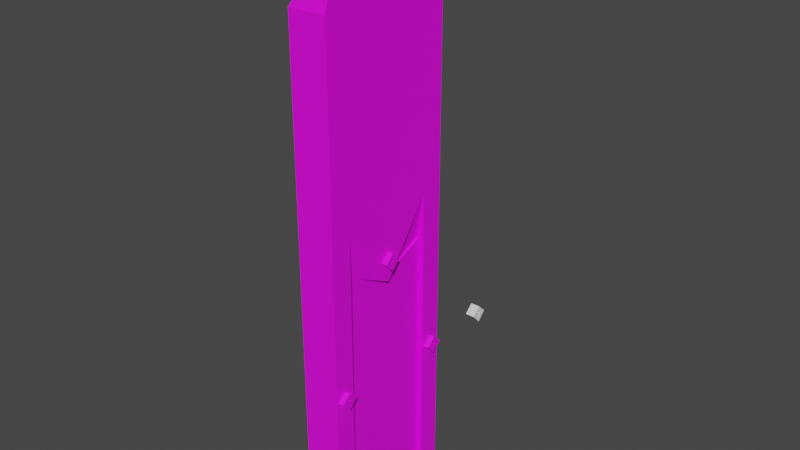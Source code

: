 # Source: PuertaJefeFinal.blend  (saved by Blender 3.3.6; exported with 4.5.12 LTS)
import bpy
from mathutils import Matrix  # noqa: F401  (used for matrix-valued properties, if any)

bpy.ops.wm.read_factory_settings(use_empty=True)
scene = bpy.context.scene
scene.name = 'Scene'

# ---- collections
col_collection = bpy.data.collections.new('Collection'); scene.collection.children.link(col_collection)

# ---- images (referenced by path relative to the original .blend; pixels are not part of the script)
import os
ASSET_DIR = os.environ.get("B2B_ASSET_DIR", "")  # directory of the original .blend (textures are referenced by path, not embedded)
HERE = os.path.dirname(os.path.abspath(__file__))  # packed textures are extracted next to this script under _unpacked/

def load_image(name, relpath, width, height, colorspace="sRGB"):
    """Load a texture the original file referenced (path relative to the .blend, or extracted next to this script)."""
    p = next((c for c in (os.path.join(HERE, relpath), os.path.join(ASSET_DIR, relpath)) if relpath and os.path.exists(c)), "")
    if p:
        img = bpy.data.images.load(p, check_existing=True)
        img.name = name
    else:  # same state as the original file: an image datablock whose file is absent (Cycles renders it pink)
        img = bpy.data.images.new(name, width, height)
        img.source = "FILE"
        img.filepath = "//" + (relpath or name)
    img.colorspace_settings.name = colorspace
    return img
img_texturadelapuertaqueselevanta_jpg = load_image('TExturadelapuertaqueselevanta.jpg', 'TExturadelapuertaqueselevanta.jpg', 1024, 1024, 'sRGB')
img_descarga_png_001 = load_image('descarga.png.001', 'descarga.png', 1024, 1024, 'sRGB')
img_texturapuerta_jpg = load_image('Texturapuerta.jpg', 'Texturapuerta.jpg', 1024, 1024, 'sRGB')

# ---- materials (node trees are filled in below, after node groups)
mat_material_001 = bpy.data.materials.new('Material.001')
mat_material_001.use_transparent_shadow = False
mat_material_002 = bpy.data.materials.new('Material.002')
mat_material_002.use_transparent_shadow = False
mat_material_003 = bpy.data.materials.new('Material.003')
mat_material_003.use_transparent_shadow = False

# ---- material node trees
mat_material_001.use_nodes = True; mat_material_001.node_tree.nodes.clear()
_N = mat_material_001.node_tree.nodes; _L = mat_material_001.node_tree.links
n0 = _N.new('ShaderNodeBsdfPrincipled'); n0.name = 'Principled BSDF'; n0.location = (10, 300)
n0.distribution = 'GGX'
n0.subsurface_method = 'BURLEY'
n0.inputs[3].default_value = 1.45
n0.inputs[27].default_value = (0.0, 0.0, 0.0, 1.0)
n0.inputs[28].default_value = 1.0
n1 = _N.new('ShaderNodeOutputMaterial'); n1.name = 'Material Output'; n1.location = (300, 300)
n2 = _N.new('ShaderNodeTexImage'); n2.name = 'Image Texture'; n2.location = (-280, 280)
n2.image = img_texturadelapuertaqueselevanta_jpg
_L.new(n0.outputs[0], n1.inputs[0])
_L.new(n2.outputs[0], n0.inputs[0])
n1.is_active_output = True
mat_material_002.use_nodes = True; mat_material_002.node_tree.nodes.clear()
_N = mat_material_002.node_tree.nodes; _L = mat_material_002.node_tree.links
n0 = _N.new('ShaderNodeBsdfPrincipled'); n0.name = 'Principled BSDF'; n0.location = (10, 300)
n0.distribution = 'GGX'
n0.subsurface_method = 'BURLEY'
n0.inputs[3].default_value = 1.45
n0.inputs[27].default_value = (0.0, 0.0, 0.0, 1.0)
n0.inputs[28].default_value = 1.0
n1 = _N.new('ShaderNodeOutputMaterial'); n1.name = 'Material Output'; n1.location = (300, 300)
n2 = _N.new('ShaderNodeTexImage'); n2.name = 'Image Texture'; n2.location = (-280, 280)
n2.image = img_descarga_png_001
_L.new(n0.outputs[0], n1.inputs[0])
_L.new(n2.outputs[0], n0.inputs[0])
n1.is_active_output = True
mat_material_003.use_nodes = True; mat_material_003.node_tree.nodes.clear()
_N = mat_material_003.node_tree.nodes; _L = mat_material_003.node_tree.links
n0 = _N.new('ShaderNodeBsdfPrincipled'); n0.name = 'Principled BSDF'; n0.location = (10, 300)
n0.distribution = 'GGX'
n0.subsurface_method = 'BURLEY'
n0.inputs[3].default_value = 1.45
n0.inputs[27].default_value = (0.0, 0.0, 0.0, 1.0)
n0.inputs[28].default_value = 1.0
n1 = _N.new('ShaderNodeOutputMaterial'); n1.name = 'Material Output'; n1.location = (300, 300)
n2 = _N.new('ShaderNodeTexImage'); n2.name = 'Image Texture'; n2.location = (-280, 280)
n2.image = img_texturapuerta_jpg
_L.new(n0.outputs[0], n1.inputs[0])
_L.new(n2.outputs[0], n0.inputs[0])
n1.is_active_output = True

# ---- world
world_world = bpy.data.worlds.new('World'); scene.world = world_world
world_world.use_nodes = True; world_world.node_tree.nodes.clear()
_N = world_world.node_tree.nodes; _L = world_world.node_tree.links
n0 = _N.new('ShaderNodeOutputWorld'); n0.name = 'World Output'; n0.location = (300, 300)
n1 = _N.new('ShaderNodeBackground'); n1.name = 'Background'; n1.location = (10, 300)
n1.inputs[0].default_value = (0.05088, 0.05088, 0.05088, 1.0)
_L.new(n1.outputs[0], n0.inputs[0])
n0.is_active_output = True
world_world.color = (0.05088, 0.05088, 0.05088)
world_world.use_sun_shadow = False
world_world.sun_shadow_jitter_overblur = 0.0

# ---- meshes
me_cube_001 = bpy.data.meshes.new('Cube.001')
me_cube_001.from_pydata([(-0.4417, -1.127, -3.406), (-0.4417, -1.127, 2.868), (-0.4417, 1.127, -3.406), (-0.4417, 1.127, 2.876), (0.4417, -1.127, -3.406), (0.4417, -1.127, 3.971), (0.4417, 1.127, -3.406), (0.4417, 1.127, 3.971), (-0.4417, 0.0, -3.406), (-0.4417, 0.0, 3.406), (0.4417, 0.0, -3.406), (0.4417, 0.0, 3.89), (-0.4417, -1.627, -3.406), (-0.4417, -1.627, 2.398), (0.4417, -1.627, 2.398), (0.4417, -1.627, -3.406), (-0.4417, 1.647, 2.398), (-0.4417, 1.647, -3.406), (0.4417, 1.647, -3.406), (0.4417, 1.647, 2.398), (0.4417, 0.0, 2.398), (-0.4417, 0.0, 2.398), (0.2634, 1.127, 2.909), (0.2634, 1.127, -3.406), (0.2634, 0.0, -3.406), (0.2634, -1.127, 2.909), (0.2634, -1.127, -3.406), (0.2634, 0.0, 2.398), (0.4749, 1.38, 0.1087), (0.4744, 1.427, 0.2467), (0.3415, 1.191, 0.2263), (0.3415, 1.191, 0.2236), (0.4749, 1.407, 0.1087), (0.3415, 1.597, 0.2263), (0.4744, 1.427, 0.2402), (0.3415, 1.597, 0.2236), (0.5625, 1.191, 0.2263), (0.4744, 1.425, 0.2338), (0.5625, 1.191, 0.2236), (0.5625, 1.597, 0.2263), (0.4744, 1.422, 0.228), (0.5625, 1.597, 0.2236), (0.3415, 1.394, 0.008871), (0.4744, 1.417, 0.2229), (0.3415, 1.394, 0.4149), (0.4744, 1.412, 0.2187), (0.5625, 1.394, 0.008871), (0.5625, 1.394, 0.4149), (0.4744, 1.406, 0.2156), (0.4744, 1.4, 0.2136), (0.4744, 1.394, 0.213), (0.4744, 1.387, 0.2136), (0.4744, 1.381, 0.2156), (0.4744, 1.375, 0.2187), (0.4744, 1.37, 0.2229), (0.4744, 1.365, 0.228), (0.4744, 1.362, 0.2338), (0.4744, 1.36, 0.2402), (0.4744, 1.36, 0.2467), (0.4744, 1.36, 0.2533), (0.4744, 1.362, 0.2597), (0.4744, 1.365, 0.2655), (0.4744, 1.37, 0.2706), (0.4744, 1.375, 0.2748), (0.4744, 1.381, 0.2779), (0.4744, 1.387, 0.2799), (0.4744, 1.394, 0.2805), (0.4744, 1.4, 0.2799), (0.4744, 1.406, 0.2779), (0.4744, 1.412, 0.2748), (0.4744, 1.417, 0.2706), (0.4744, 1.422, 0.2655), (0.4744, 1.425, 0.2597), (0.4744, 1.427, 0.2533), (0.5625, 1.375, 0.2748), (0.5625, 1.381, 0.2779), (0.5625, 1.36, 0.2467), (0.5625, 1.387, 0.2799), (0.5625, 1.362, 0.2338), (0.5625, 1.36, 0.2402), (0.5625, 1.36, 0.2533), (0.5625, 1.365, 0.228), (0.5625, 1.365, 0.2655), (0.5625, 1.37, 0.2229), (0.5625, 1.362, 0.2597), (0.5625, 1.375, 0.2187), (0.5625, 1.394, 0.2805), (0.5625, 1.394, 0.2805), (0.5625, 1.37, 0.2706), (0.5625, 1.4, 0.2799), (0.5625, 1.406, 0.2779), (0.5625, 1.412, 0.2748), (0.5625, 1.417, 0.2706), (0.5625, 1.422, 0.2655), (0.5625, 1.425, 0.2597), (0.5625, 1.412, 0.2187), (0.5625, 1.427, 0.2533), (0.5625, 1.422, 0.228), (0.5625, 1.417, 0.2229), (0.5625, 1.427, 0.2467), (0.5625, 1.425, 0.2338), (0.5625, 1.427, 0.2402), (0.5625, 1.394, 0.1087), (0.5625, 1.38, 0.1087), (0.5625, 1.38, 0.2158), (0.5625, 1.407, 0.1087), (0.5625, 1.407, 0.2158), (0.4749, 1.406, 0.2156), (0.4749, 1.407, 0.2158), (0.4749, 1.4, 0.2136), (0.4749, 1.394, 0.213), (0.4749, 1.394, 0.213), (0.4749, 1.387, 0.2136), (0.4749, 1.381, 0.2156), (0.4749, 1.38, 0.2158), (0.4749, -1.382, 0.1087), (0.4744, -1.335, 0.2467), (0.3415, -1.572, 0.2263), (0.3415, -1.572, 0.2236), (0.4749, -1.356, 0.1087), (0.3415, -1.166, 0.2263), (0.4744, -1.336, 0.2402), (0.3415, -1.166, 0.2236), (0.5625, -1.572, 0.2263), (0.4744, -1.338, 0.2338), (0.5625, -1.572, 0.2236), (0.5625, -1.166, 0.2263), (0.4744, -1.341, 0.228), (0.5625, -1.166, 0.2236), (0.3415, -1.369, 0.008871), (0.4744, -1.345, 0.2229), (0.3415, -1.369, 0.4149), (0.4744, -1.35, 0.2187), (0.5625, -1.369, 0.008871), (0.5625, -1.369, 0.4149), (0.4744, -1.356, 0.2156), (0.4744, -1.362, 0.2136), (0.4744, -1.369, 0.213), (0.4744, -1.375, 0.2136), (0.4744, -1.382, 0.2156), (0.4744, -1.388, 0.2187), (0.4744, -1.393, 0.2229), (0.4744, -1.397, 0.228), (0.4744, -1.4, 0.2338), (0.4744, -1.402, 0.2402), (0.4744, -1.403, 0.2467), (0.4744, -1.402, 0.2533), (0.4744, -1.4, 0.2597), (0.4744, -1.397, 0.2655), (0.4744, -1.393, 0.2706), (0.4744, -1.388, 0.2748), (0.4744, -1.382, 0.2779), (0.4744, -1.375, 0.2799), (0.4744, -1.369, 0.2805), (0.4744, -1.362, 0.2799), (0.4744, -1.356, 0.2779), (0.4744, -1.35, 0.2748), (0.4744, -1.345, 0.2706), (0.4744, -1.341, 0.2655), (0.4744, -1.338, 0.2597), (0.4744, -1.336, 0.2533), (0.5625, -1.388, 0.2748), (0.5625, -1.382, 0.2779), (0.5625, -1.403, 0.2467), (0.5625, -1.375, 0.2799), (0.5625, -1.4, 0.2338), (0.5625, -1.402, 0.2402), (0.5625, -1.402, 0.2533), (0.5625, -1.397, 0.228), (0.5625, -1.397, 0.2655), (0.5625, -1.393, 0.2229), (0.5625, -1.4, 0.2597), (0.5625, -1.388, 0.2187), (0.5625, -1.369, 0.2805), (0.5625, -1.369, 0.2805), (0.5625, -1.393, 0.2706), (0.5625, -1.362, 0.2799), (0.5625, -1.356, 0.2779), (0.5625, -1.35, 0.2748), (0.5625, -1.345, 0.2706), (0.5625, -1.341, 0.2655), (0.5625, -1.338, 0.2597), (0.5625, -1.35, 0.2187), (0.5625, -1.336, 0.2533), (0.5625, -1.341, 0.228), (0.5625, -1.345, 0.2229), (0.5625, -1.335, 0.2467), (0.5625, -1.338, 0.2338), (0.5625, -1.336, 0.2402), (0.5625, -1.369, 0.1087), (0.5625, -1.382, 0.1087), (0.5625, -1.382, 0.2158), (0.5625, -1.356, 0.1087), (0.5625, -1.356, 0.2158), (0.4749, -1.356, 0.2156), (0.4749, -1.356, 0.2158), (0.4749, -1.362, 0.2136), (0.4749, -1.369, 0.213), (0.4749, -1.369, 0.213), (0.4749, -1.375, 0.2136), (0.4749, -1.382, 0.2156), (0.4749, -1.382, 0.2158), (0.4749, -0.01222, 2.782), (0.4744, 0.03485, 2.92), (0.3415, -0.2019, 2.9), (0.3415, -0.2019, 2.897), (0.4749, 0.01441, 2.782), (0.3415, 0.2041, 2.9), (0.4744, 0.0342, 2.913), (0.3415, 0.2041, 2.897), (0.5625, -0.2019, 2.9), (0.4744, 0.03228, 2.907), (0.5625, -0.2019, 2.897), (0.5625, 0.2041, 2.9), (0.4744, 0.02916, 2.901), (0.5625, 0.2041, 2.897), (0.3415, 0.001094, 2.682), (0.4744, 0.02496, 2.896), (0.3415, 0.001094, 3.088), (0.4744, 0.01985, 2.892), (0.5625, 0.001094, 2.682), (0.5625, 0.001094, 3.088), (0.4744, 0.01401, 2.889), (0.4744, 0.007679, 2.887), (0.4744, 0.001094, 2.886), (0.4744, -0.005492, 2.887), (0.4744, -0.01183, 2.889), (0.4744, -0.01766, 2.892), (0.4744, -0.02278, 2.896), (0.4744, -0.02698, 2.901), (0.4744, -0.0301, 2.907), (0.4744, -0.03202, 2.913), (0.4744, -0.03267, 2.92), (0.4744, -0.03202, 2.927), (0.4744, -0.0301, 2.933), (0.4744, -0.02698, 2.939), (0.4744, -0.02278, 2.944), (0.4744, -0.01766, 2.948), (0.4744, -0.01183, 2.951), (0.4744, -0.005492, 2.953), (0.4744, 0.001094, 2.954), (0.4744, 0.007679, 2.953), (0.4744, 0.01401, 2.951), (0.4744, 0.01985, 2.948), (0.4744, 0.02496, 2.944), (0.4744, 0.02916, 2.939), (0.4744, 0.03228, 2.933), (0.4744, 0.0342, 2.927), (0.5625, -0.01766, 2.948), (0.5625, -0.01183, 2.951), (0.5625, -0.03267, 2.92), (0.5625, -0.005492, 2.953), (0.5625, -0.0301, 2.907), (0.5625, -0.03202, 2.913), (0.5625, -0.03202, 2.927), (0.5625, -0.02698, 2.901), (0.5625, -0.02698, 2.939), (0.5625, -0.02278, 2.896), (0.5625, -0.0301, 2.933), (0.5625, -0.01766, 2.892), (0.5625, 0.001094, 2.954), (0.5625, 0.001094, 2.954), (0.5625, -0.02278, 2.944), (0.5625, 0.007679, 2.953), (0.5625, 0.01401, 2.951), (0.5625, 0.01985, 2.948), (0.5625, 0.02496, 2.944), (0.5625, 0.02916, 2.939), (0.5625, 0.03228, 2.933), (0.5625, 0.01985, 2.892), (0.5625, 0.0342, 2.927), (0.5625, 0.02916, 2.901), (0.5625, 0.02496, 2.896), (0.5625, 0.03485, 2.92), (0.5625, 0.03228, 2.907), (0.5625, 0.0342, 2.913), (0.5625, 0.001094, 2.782), (0.5625, -0.01222, 2.782), (0.5625, -0.01222, 2.889), (0.5625, 0.01441, 2.782), (0.5625, 0.01441, 2.889), (0.4749, 0.01401, 2.889), (0.4749, 0.01441, 2.889), (0.4749, 0.007679, 2.887), (0.4749, 0.001094, 2.886), (0.4749, 0.001094, 2.886), (0.4749, -0.005492, 2.887), (0.4749, -0.01183, 2.889), (0.4749, -0.01222, 2.889), (-0.4417, 0.0, 9.33), (-0.4417, 1.127, 8.8), (0.4417, 1.127, 9.894), (0.4417, 0.0, 9.814), (0.4417, -1.127, 9.894), (-0.4417, -1.127, 8.792), (0.4417, -1.627, 8.322), (-0.4417, -1.627, 8.322), (-0.4417, 1.647, 8.322), (0.4417, 1.647, 8.322), (0.0, -0.5635, 9.546)], [], [(2, 3, 16, 17), (7, 20, 27, 22), (3, 9, 289, 290), (8, 10, 4, 0), (19, 16, 297, 298), (13, 14, 295, 296), (2, 6, 10, 8), (6, 7, 22, 23), (15, 14, 13, 12), (4, 5, 14, 15), (1, 0, 12, 13), (0, 4, 15, 12), (17, 16, 19, 18), (7, 6, 18, 19), (6, 2, 17, 18), (11, 7, 291, 292), (20, 7, 11), (5, 20, 11), (21, 1, 9), (3, 21, 9), (5, 4, 26, 25), (10, 6, 23, 24), (20, 5, 25, 27), (4, 10, 24, 26), (42, 44, 33), (44, 35, 33), (33, 35, 41, 39), (104, 85, 83, 81, 78, 79, 76, 80, 84, 82, 88, 74, 75, 77, 87, 47, 36, 46, 102, 103), (36, 47, 38), (36, 38, 31, 30), (42, 46, 36, 30), (47, 44, 31, 38), (41, 35, 44, 47), (33, 39, 46, 42), (46, 39, 41), (102, 46, 41, 47, 87, 86, 89, 90, 91, 92, 93, 94, 96, 99, 101, 100, 97, 98, 95, 106, 105), (30, 31, 42), (31, 44, 42), (29, 34, 101, 99), (34, 37, 100, 101), (37, 40, 97, 100), (40, 43, 98, 97), (43, 45, 95, 98), (106, 95, 45, 48, 107, 108), (48, 49, 109, 107), (109, 49, 50, 111, 110), (50, 51, 112, 111), (51, 52, 113, 112), (52, 53, 85, 104, 114, 113), (53, 54, 83, 85), (54, 55, 81, 83), (55, 56, 78, 81), (56, 57, 79, 78), (57, 58, 76, 79), (58, 59, 80, 76), (59, 60, 84, 80), (60, 61, 82, 84), (61, 62, 88, 82), (62, 63, 74, 88), (63, 64, 75, 74), (64, 65, 77, 75), (77, 65, 66, 86, 87), (66, 67, 89, 86), (67, 68, 90, 89), (68, 69, 91, 90), (69, 70, 92, 91), (70, 71, 93, 92), (71, 72, 94, 93), (72, 73, 96, 94), (73, 29, 99, 96), (69, 68, 67, 66, 65, 64, 63, 62, 61, 60, 59, 58, 57, 56, 55, 54, 53, 52, 51, 50, 49, 48, 45, 43, 40, 37, 34, 29, 73, 72, 71, 70), (114, 28, 32, 108, 107, 109, 110, 111, 112, 113), (108, 32, 105, 106), (103, 28, 114, 104), (32, 28, 103, 102, 105), (129, 131, 120), (131, 122, 120), (120, 122, 128, 126), (191, 172, 170, 168, 165, 166, 163, 167, 171, 169, 175, 161, 162, 164, 174, 134, 123, 133, 189, 190), (123, 134, 125), (123, 125, 118, 117), (129, 133, 123, 117), (134, 131, 118, 125), (128, 122, 131, 134), (120, 126, 133, 129), (133, 126, 128), (189, 133, 128, 134, 174, 173, 176, 177, 178, 179, 180, 181, 183, 186, 188, 187, 184, 185, 182, 193, 192), (117, 118, 129), (118, 131, 129), (116, 121, 188, 186), (121, 124, 187, 188), (124, 127, 184, 187), (127, 130, 185, 184), (130, 132, 182, 185), (193, 182, 132, 135, 194, 195), (135, 136, 196, 194), (196, 136, 137, 198, 197), (137, 138, 199, 198), (138, 139, 200, 199), (139, 140, 172, 191, 201, 200), (140, 141, 170, 172), (141, 142, 168, 170), (142, 143, 165, 168), (143, 144, 166, 165), (144, 145, 163, 166), (145, 146, 167, 163), (146, 147, 171, 167), (147, 148, 169, 171), (148, 149, 175, 169), (149, 150, 161, 175), (150, 151, 162, 161), (151, 152, 164, 162), (164, 152, 153, 173, 174), (153, 154, 176, 173), (154, 155, 177, 176), (155, 156, 178, 177), (156, 157, 179, 178), (157, 158, 180, 179), (158, 159, 181, 180), (159, 160, 183, 181), (160, 116, 186, 183), (156, 155, 154, 153, 152, 151, 150, 149, 148, 147, 146, 145, 144, 143, 142, 141, 140, 139, 138, 137, 136, 135, 132, 130, 127, 124, 121, 116, 160, 159, 158, 157), (201, 115, 119, 195, 194, 196, 197, 198, 199, 200), (195, 119, 192, 193), (190, 115, 201, 191), (119, 115, 190, 189, 192), (216, 218, 207), (218, 209, 207), (207, 209, 215, 213), (278, 259, 257, 255, 252, 253, 250, 254, 258, 256, 262, 248, 249, 251, 261, 221, 210, 220, 276, 277), (210, 221, 212), (210, 212, 205, 204), (216, 220, 210, 204), (221, 218, 205, 212), (215, 209, 218, 221), (207, 213, 220, 216), (220, 213, 215), (276, 220, 215, 221, 261, 260, 263, 264, 265, 266, 267, 268, 270, 273, 275, 274, 271, 272, 269, 280, 279), (204, 205, 216), (205, 218, 216), (203, 208, 275, 273), (208, 211, 274, 275), (211, 214, 271, 274), (214, 217, 272, 271), (217, 219, 269, 272), (280, 269, 219, 222, 281, 282), (222, 223, 283, 281), (283, 223, 224, 285, 284), (224, 225, 286, 285), (225, 226, 287, 286), (226, 227, 259, 278, 288, 287), (227, 228, 257, 259), (228, 229, 255, 257), (229, 230, 252, 255), (230, 231, 253, 252), (231, 232, 250, 253), (232, 233, 254, 250), (233, 234, 258, 254), (234, 235, 256, 258), (235, 236, 262, 256), (236, 237, 248, 262), (237, 238, 249, 248), (238, 239, 251, 249), (251, 239, 240, 260, 261), (240, 241, 263, 260), (241, 242, 264, 263), (242, 243, 265, 264), (243, 244, 266, 265), (244, 245, 267, 266), (245, 246, 268, 267), (246, 247, 270, 268), (247, 203, 273, 270), (243, 242, 241, 240, 239, 238, 237, 236, 235, 234, 233, 232, 231, 230, 229, 228, 227, 226, 225, 224, 223, 222, 219, 217, 214, 211, 208, 203, 247, 246, 245, 244), (288, 202, 206, 282, 281, 283, 284, 285, 286, 287), (282, 206, 279, 280), (277, 202, 288, 278), (206, 202, 277, 276, 279), (5, 11, 292, 293), (293, 294, 296, 295), (292, 289, 294, 299), (291, 290, 289, 292), (290, 291, 298, 297), (293, 292, 299, 294), (1, 13, 296, 294), (9, 1, 294, 289), (7, 19, 298, 291), (14, 5, 293, 295), (16, 3, 290, 297)])
me_cube_001.polygons.foreach_set('material_index', [2, 2, 2, 2, 2, 2, 2, 2, 2, 2, 2, 2, 2, 2, 2, 2, 2, 2, 2, 2, 2, 1, 2, 1, 1, 1, 1, 1, 1, 1, 1, 1, 1, 1, 1, 1, 1, 1, 1, 1, 1, 1, 1, 1, 1, 1, 1, 1, 1, 1, 1, 1, 1, 1, 1, 1, 1, 1, 1, 1, 1, 1, 1, 1, 1, 1, 1, 1, 1, 1, 1, 1, 1, 1, 1, 1, 1, 1, 1, 1, 1, 1, 1, 1, 1, 1, 1, 1, 1, 1, 1, 1, 1, 1, 1, 1, 1, 1, 1, 1, 1, 1, 1, 1, 1, 1, 1, 1, 1, 1, 1, 1, 1, 1, 1, 1, 1, 1, 1, 1, 1, 1, 1, 1, 1, 1, 1, 1, 1, 1, 1, 1, 1, 1, 1, 1, 1, 1, 1, 1, 1, 1, 1, 1, 1, 1, 1, 1, 1, 1, 1, 1, 1, 1, 1, 1, 1, 1, 1, 1, 1, 1, 1, 1, 1, 1, 1, 1, 1, 1, 1, 1, 1, 1, 1, 1, 1, 2, 2, 2, 2, 2, 2, 2, 2, 2, 2, 2])
_uv = me_cube_001.uv_layers.new(name='UVMap')
_uv.uv.foreach_set('vector', [0.0, 0.8412, 0.9993, 0.8412, 0.852, 1.0, 0.0, 1.0, 0.6158, 0.6499, 0.2295, 0.6003, 0.2295, 0.4879, 0.6158, 0.504, 0.3326, -0.5275, 0.632, -0.3451, 0.632, 1.692, 0.3326, 1.509, 0.7049, 0.2943, 0.5183, 0.2943, 0.5183, 0.0904, 0.7049, 0.0904, -0.04016, 1.692, -0.2748, 1.692, -0.2748, -0.3451, -0.04016, -0.3451, 0.1945, 1.692, -0.04016, 1.692, -0.04016, -0.3451, 0.1945, -0.3451, 0.7049, 0.4982, 0.5183, 0.4982, 0.5183, 0.2943, 0.7049, 0.2943, 1.022, 1.402, -0.3317, 1.402, -0.1369, 1.076, 1.022, 1.076, 1.0, 1.0, 0.2132, 1.0, 0.2132, 0.0, 1.0, 0.0, 1.022, 0.7489, -0.3317, 0.7489, -0.04305, 0.39, 1.022, 0.39, 0.9981, 0.1526, 1.878e-07, 0.1526, 1.878e-07, 0.0, 0.852, 0.0, 0.7049, 0.0904, 0.5183, 0.0904, 0.5183, 0.0, 0.7049, 0.0, 0.4761, 1.0, 0.0, 1.0, 0.0, 0.0, 0.4761, 0.0, -0.3317, 1.402, 1.022, 1.402, 1.022, 1.776, -0.04305, 1.776, 0.5183, 0.4982, 0.7049, 0.4982, 0.7049, 0.5922, 0.5183, 0.5922, 0.3974, -1.187, 0.7381, -1.156, 0.7381, 2.746, 0.3974, 2.715, 0.0, 0.5, 1.0, 0.0, 0.949, 0.5, 1.0, 1.0, 0.0, 0.5, 0.949, 0.5, 0.852, 0.4969, 0.9981, 0.1526, 1.0, 0.4969, 0.9993, 0.8412, 0.852, 0.4969, 1.0, 0.4969, -0.3317, 0.7489, 1.022, 0.7489, 1.022, 1.076, -0.1369, 1.076, 0.9268, 0.3552, 0.9268, 0.3552, 0.9268, 0.3552, 0.9268, 0.3552, 0.2295, 0.6003, -0.1567, 0.6499, -0.1567, 0.504, 0.2295, 0.4879, 0.9268, 0.3552, 0.9268, 0.3552, 0.9268, 0.3552, 0.9268, 0.3552, 0.817, 0.1456, 0.817, 0.1456, 0.817, 0.1456, 0.817, 0.1456, 0.817, 0.1456, 0.817, 0.1456, 0.817, 0.1456, 0.817, 0.1456, 0.817, 0.1456, 0.817, 0.1456, 0.817, 0.1456, 0.817, 0.1456, 0.817, 0.1456, 0.817, 0.1456, 0.817, 0.1456, 0.817, 0.1456, 0.817, 0.1456, 0.817, 0.1456, 0.817, 0.1456, 0.817, 0.1456, 0.817, 0.1456, 0.817, 0.1456, 0.817, 0.1456, 0.817, 0.1456, 0.817, 0.1456, 0.817, 0.1456, 0.817, 0.1456, 0.817, 0.1456, 0.817, 0.1456, 0.817, 0.1456, 0.817, 0.1456, 0.817, 0.1456, 0.817, 0.1456, 0.817, 0.1456, 0.817, 0.1456, 0.817, 0.1456, 0.817, 0.1456, 0.817, 0.1456, 0.817, 0.1456, 0.817, 0.1456, 0.817, 0.1456, 0.817, 0.1456, 0.817, 0.1456, 0.817, 0.1456, 0.817, 0.1456, 0.817, 0.1456, 0.817, 0.1456, 0.817, 0.1456, 0.817, 0.1456, 0.817, 0.1456, 0.817, 0.1456, 0.817, 0.1456, 0.817, 0.1456, 0.817, 0.1456, 0.817, 0.1456, 0.817, 0.1456, 0.817, 0.1456, 0.817, 0.1456, 0.817, 0.1456, 0.817, 0.1456, 0.817, 0.1456, 0.817, 0.1456, 0.817, 0.1456, 0.817, 0.1456, 0.817, 0.1456, 0.817, 0.1456, 0.817, 0.1456, 0.817, 0.1456, 0.817, 0.1456, 0.817, 0.1456, 0.817, 0.1456, 0.817, 0.1456, 0.817, 0.1456, 0.817, 0.1456, 0.817, 0.1456, 0.817, 0.1456, 0.817, 0.1456, 0.817, 0.1456, 0.817, 0.1456, 0.817, 0.1456, 0.817, 0.1456, 0.817, 0.1456, 0.817, 0.1456, 0.817, 0.1456, 0.817, 0.1456, 0.817, 0.1456, 0.817, 0.1456, 0.817, 0.1456, 0.817, 0.1456, 0.817, 0.1456, 0.817, 0.1456, 0.817, 0.1456, 0.817, 0.1456, 0.817, 0.1456, 0.817, 0.1456, 0.817, 0.1456, 0.817, 0.1456, 0.817, 0.1456, 0.817, 0.1456, 0.817, 0.1456, 0.817, 0.1456, 0.817, 0.1456, 0.817, 0.1456, 0.817, 0.1456, 0.817, 0.1456, 0.817, 0.1456, 0.817, 0.1456, 0.817, 0.1456, 0.817, 0.1456, 0.817, 0.1456, 0.817, 0.1456, 0.817, 0.1456, 0.817, 0.1456, 0.817, 0.1456, 0.817, 0.1456, 0.817, 0.1456, 0.817, 0.1456, 0.817, 0.1456, 0.817, 0.1456, 0.817, 0.1456, 0.817, 0.1456, 0.817, 0.1456, 0.817, 0.1456, 0.817, 0.1456, 0.817, 0.1456, 0.817, 0.1456, 0.817, 0.1456, 0.817, 0.1456, 0.817, 0.1456, 0.817, 0.1456, 0.817, 0.1456, 0.817, 0.1456, 0.817, 0.1456, 0.817, 0.1456, 0.817, 0.1456, 0.817, 0.1456, 0.817, 0.1456, 0.817, 0.1456, 0.817, 0.1456, 0.817, 0.1456, 0.817, 0.1456, 0.817, 0.1456, 0.817, 0.1456, 0.817, 0.1456, 0.817, 0.1456, 0.817, 0.1456, 0.817, 0.1456, 0.817, 0.1456, 0.817, 0.1456, 0.817, 0.1456, 0.817, 0.1456, 0.817, 0.1456, 0.817, 0.1456, 0.817, 0.1456, 0.817, 0.1456, 0.817, 0.1456, 0.817, 0.1456, 0.817, 0.1456, 0.817, 0.1456, 0.817, 0.1456, 0.817, 0.1456, 0.817, 0.1456, 0.817, 0.1456, 0.817, 0.1456, 0.817, 0.1456, 0.817, 0.1456, 0.817, 0.1456, 0.817, 0.1456, 0.817, 0.1456, 0.817, 0.1456, 0.817, 0.1456, 0.817, 0.1456, 0.817, 0.1456, 0.817, 0.1456, 0.817, 0.1456, 0.817, 0.1456, 0.817, 0.1456, 0.817, 0.1456, 0.817, 0.1456, 0.817, 0.1456, 0.817, 0.1456, 0.817, 0.1456, 0.817, 0.1456, 0.817, 0.1456, 0.817, 0.1456, 0.817, 0.1456, 0.817, 0.1456, 0.817, 0.1456, 0.817, 0.1456, 0.817, 0.1456, 0.817, 0.1456, 0.817, 0.1456, 0.817, 0.1456, 0.817, 0.1456, 0.817, 0.1456, 0.817, 0.1456, 0.817, 0.1456, 0.817, 0.1456, 0.817, 0.1456, 0.817, 0.1456, 0.817, 0.1456, 0.817, 0.1456, 0.817, 0.1456, 0.817, 0.1456, 0.817, 0.1456, 0.817, 0.1456, 0.817, 0.1456, 0.817, 0.1456, 0.817, 0.1456, 0.817, 0.1456, 0.817, 0.1456, 0.817, 0.1456, 0.817, 0.1456, 0.817, 0.1456, 0.817, 0.1456, 0.817, 0.1456, 0.817, 0.1456, 0.817, 0.1456, 0.817, 0.1456, 0.817, 0.1456, 0.817, 0.1456, 0.817, 0.1456, 0.817, 0.1456, 0.817, 0.1456, 0.817, 0.1456, 0.817, 0.1456, 0.817, 0.1456, 0.817, 0.1456, 0.817, 0.1456, 0.817, 0.1456, 0.817, 0.1456, 0.817, 0.1456, 0.817, 0.1456, 0.817, 0.1456, 0.817, 0.1456, 0.817, 0.1456, 0.817, 0.1456, 0.817, 0.1456, 0.817, 0.1456, 0.817, 0.1456, 0.817, 0.1456, 0.817, 0.1456, 0.817, 0.1456, 0.817, 0.1456, 0.817, 0.1456, 0.817, 0.1456, 0.817, 0.1456, 0.817, 0.1456, 0.817, 0.1456, 0.817, 0.1456, 0.817, 0.1456, 0.817, 0.1456, 0.817, 0.1456, 0.817, 0.1456, 0.817, 0.1456, 0.817, 0.1456, 0.817, 0.1456, 0.817, 0.1456, 0.817, 0.1456, 0.817, 0.1456, 0.817, 0.1456, 0.817, 0.1456, 0.817, 0.1456, 0.817, 0.1456, 0.817, 0.1456, 0.817, 0.1456, 0.817, 0.1456, 0.817, 0.1456, 0.817, 0.1456, 0.817, 0.1456, 0.817, 0.1456, 0.817, 0.1456, 0.188, 0.6597, 0.188, 0.6597, 0.188, 0.6597, 0.188, 0.6597, 0.188, 0.6597, 0.188, 0.6597, 0.188, 0.6597, 0.188, 0.6597, 0.188, 0.6597, 0.188, 0.6597, 0.188, 0.6597, 0.188, 0.6597, 0.188, 0.6597, 0.188, 0.6597, 0.188, 0.6597, 0.188, 0.6597, 0.188, 0.6597, 0.188, 0.6597, 0.188, 0.6597, 0.188, 0.6597, 0.188, 0.6597, 0.188, 0.6597, 0.188, 0.6597, 0.188, 0.6597, 0.188, 0.6597, 0.188, 0.6597, 0.188, 0.6597, 0.188, 0.6597, 0.188, 0.6597, 0.188, 0.6597, 0.188, 0.6597, 0.188, 0.6597, 0.188, 0.6597, 0.188, 0.6597, 0.188, 0.6597, 0.188, 0.6597, 0.188, 0.6597, 0.188, 0.6597, 0.188, 0.6597, 0.188, 0.6597, 0.188, 0.6597, 0.1902, 0.5953, 0.1902, 0.5953, 0.1902, 0.5953, 0.1902, 0.5953, 0.188, 0.6597, 0.188, 0.6597, 0.188, 0.6597, 0.188, 0.6597, 0.188, 0.6597, 0.188, 0.6597, 0.188, 0.6597, 0.188, 0.6597, 0.188, 0.6597, 0.188, 0.6597, 0.188, 0.6597, 0.188, 0.6597, 0.188, 0.6597, 0.188, 0.6597, 0.188, 0.6597, 0.188, 0.6597, 0.188, 0.6597, 0.188, 0.6597, 0.188, 0.6597, 0.188, 0.6597, 0.188, 0.6597, 0.188, 0.6597, 0.188, 0.6597, 0.188, 0.6597, 0.188, 0.6597, 0.188, 0.6597, 0.188, 0.6597, 0.188, 0.6597, 0.188, 0.6597, 0.188, 0.6597, 0.188, 0.6597, 0.188, 0.6597, 0.188, 0.6597, 0.188, 0.6597, 0.188, 0.6597, 0.188, 0.6597, 0.188, 0.6597, 0.188, 0.6597, 0.188, 0.6597, 0.188, 0.6597, 0.188, 0.6597, 0.188, 0.6597, 0.188, 0.6597, 0.188, 0.6597, 0.188, 0.6597, 0.188, 0.6597, 0.188, 0.6597, 0.188, 0.6597, 0.188, 0.6597, 0.188, 0.6597, 0.188, 0.6597, 0.188, 0.6597, 0.188, 0.6597, 0.188, 0.6597, 0.188, 0.6597, 0.188, 0.6597, 0.188, 0.6597, 0.188, 0.6597, 0.188, 0.6597, 0.188, 0.6597, 0.188, 0.6597, 0.188, 0.6597, 0.188, 0.6597, 0.188, 0.6597, 0.188, 0.6597, 0.188, 0.6597, 0.188, 0.6597, 0.188, 0.6597, 0.188, 0.6597, 0.188, 0.6597, 0.188, 0.6597, 0.188, 0.6597, 0.188, 0.6597, 0.188, 0.6597, 0.188, 0.6597, 0.188, 0.6597, 0.188, 0.6597, 0.188, 0.6597, 0.188, 0.6597, 0.188, 0.6597, 0.188, 0.6597, 0.188, 0.6597, 0.188, 0.6597, 0.188, 0.6597, 0.188, 0.6597, 0.188, 0.6597, 0.188, 0.6597, 0.188, 0.6597, 0.188, 0.6597, 0.188, 0.6597, 0.188, 0.6597, 0.188, 0.6597, 0.188, 0.6597, 0.188, 0.6597, 0.188, 0.6597, 0.188, 0.6597, 0.188, 0.6597, 0.188, 0.6597, 0.188, 0.6597, 0.188, 0.6597, 0.188, 0.6597, 0.188, 0.6597, 0.188, 0.6597, 0.188, 0.6597, 0.188, 0.6597, 0.188, 0.6597, 0.188, 0.6597, 0.188, 0.6597, 0.188, 0.6597, 0.188, 0.6597, 0.188, 0.6597, 0.188, 0.6597, 0.188, 0.6597, 0.188, 0.6597, 0.188, 0.6597, 0.188, 0.6597, 0.188, 0.6597, 0.188, 0.6597, 0.188, 0.6597, 0.188, 0.6597, 0.188, 0.6597, 0.188, 0.6597, 0.188, 0.6597, 0.188, 0.6597, 0.188, 0.6597, 0.188, 0.6597, 0.188, 0.6597, 0.188, 0.6597, 0.188, 0.6597, 0.188, 0.6597, 0.188, 0.6597, 0.188, 0.6597, 0.188, 0.6597, 0.188, 0.6597, 0.188, 0.6597, 0.188, 0.6597, 0.188, 0.6597, 0.188, 0.6597, 0.188, 0.6597, 0.188, 0.6597, 0.188, 0.6597, 0.188, 0.6597, 0.188, 0.6597, 0.188, 0.6597, 0.188, 0.6597, 0.188, 0.6597, 0.188, 0.6597, 0.188, 0.6597, 0.188, 0.6597, 0.188, 0.6597, 0.188, 0.6597, 0.188, 0.6597, 0.188, 0.6597, 0.188, 0.6597, 0.188, 0.6597, 0.188, 0.6597, 0.188, 0.6597, 0.188, 0.6597, 0.188, 0.6597, 0.188, 0.6597, 0.188, 0.6597, 0.188, 0.6597, 0.188, 0.6597, 0.188, 0.6597, 0.188, 0.6597, 0.188, 0.6597, 0.188, 0.6597, 0.188, 0.6597, 0.188, 0.6597, 0.188, 0.6597, 0.188, 0.6597, 0.188, 0.6597, 0.188, 0.6597, 0.188, 0.6597, 0.188, 0.6597, 0.188, 0.6597, 0.188, 0.6597, 0.188, 0.6597, 0.188, 0.6597, 0.188, 0.6597, 0.188, 0.6597, 0.188, 0.6597, 0.188, 0.6597, 0.188, 0.6597, 0.188, 0.6597, 0.188, 0.6597, 0.188, 0.6597, 0.188, 0.6597, 0.188, 0.6597, 0.188, 0.6597, 0.188, 0.6597, 0.188, 0.6597, 0.188, 0.6597, 0.188, 0.6597, 0.188, 0.6597, 0.188, 0.6597, 0.188, 0.6597, 0.188, 0.6597, 0.188, 0.6597, 0.188, 0.6597, 0.188, 0.6597, 0.188, 0.6597, 0.188, 0.6597, 0.188, 0.6597, 0.188, 0.6597, 0.188, 0.6597, 0.188, 0.6597, 0.188, 0.6597, 0.188, 0.6597, 0.188, 0.6597, 0.188, 0.6597, 0.188, 0.6597, 0.188, 0.6597, 0.188, 0.6597, 0.188, 0.6597, 0.188, 0.6597, 0.188, 0.6597, 0.188, 0.6597, 0.188, 0.6597, 0.188, 0.6597, 0.188, 0.6597, 0.188, 0.6597, 0.188, 0.6597, 0.188, 0.6597, 0.188, 0.6597, 0.188, 0.6597, 0.188, 0.6597, 0.198, 0.8045, 0.198, 0.8045, 0.198, 0.8045, 0.198, 0.8045, 0.198, 0.8045, 0.198, 0.8045, 0.198, 0.8045, 0.198, 0.8045, 0.198, 0.8045, 0.198, 0.8045, 0.198, 0.8045, 0.198, 0.8045, 0.198, 0.8045, 0.198, 0.8045, 0.198, 0.8045, 0.198, 0.8045, 0.198, 0.8045, 0.198, 0.8045, 0.198, 0.8045, 0.198, 0.8045, 0.198, 0.8045, 0.198, 0.8045, 0.198, 0.8045, 0.198, 0.8045, 0.198, 0.8045, 0.198, 0.8045, 0.198, 0.8045, 0.198, 0.8045, 0.198, 0.8045, 0.198, 0.8045, 0.198, 0.8045, 0.198, 0.8045, 0.198, 0.8045, 0.198, 0.8045, 0.198, 0.8045, 0.198, 0.8045, 0.198, 0.8045, 0.198, 0.8045, 0.198, 0.8045, 0.198, 0.8045, 0.198, 0.8045, 0.198, 0.8045, 0.198, 0.8045, 0.198, 0.8045, 0.198, 0.8045, 0.198, 0.8045, 0.198, 0.8045, 0.198, 0.8045, 0.198, 0.8045, 0.198, 0.8045, 0.198, 0.8045, 0.198, 0.8045, 0.198, 0.8045, 0.198, 0.8045, 0.198, 0.8045, 0.198, 0.8045, 0.198, 0.8045, 0.198, 0.8045, 0.198, 0.8045, 0.198, 0.8045, 0.198, 0.8045, 0.198, 0.8045, 0.198, 0.8045, 0.198, 0.8045, 0.198, 0.8045, 0.198, 0.8045, 0.198, 0.8045, 0.198, 0.8045, 0.198, 0.8045, 0.198, 0.8045, 0.198, 0.8045, 0.198, 0.8045, 0.198, 0.8045, 0.198, 0.8045, 0.198, 0.8045, 0.198, 0.8045, 0.198, 0.8045, 0.198, 0.8045, 0.198, 0.8045, 0.198, 0.8045, 0.198, 0.8045, 0.198, 0.8045, 0.198, 0.8045, 0.198, 0.8045, 0.198, 0.8045, 0.198, 0.8045, 0.198, 0.8045, 0.198, 0.8045, 0.198, 0.8045, 0.198, 0.8045, 0.198, 0.8045, 0.198, 0.8045, 0.198, 0.8045, 0.198, 0.8045, 0.198, 0.8045, 0.198, 0.8045, 0.198, 0.8045, 0.198, 0.8045, 0.198, 0.8045, 0.198, 0.8045, 0.198, 0.8045, 0.198, 0.8045, 0.198, 0.8045, 0.198, 0.8045, 0.198, 0.8045, 0.198, 0.8045, 0.198, 0.8045, 0.198, 0.8045, 0.198, 0.8045, 0.198, 0.8045, 0.198, 0.8045, 0.198, 0.8045, 0.198, 0.8045, 0.198, 0.8045, 0.198, 0.8045, 0.198, 0.8045, 0.198, 0.8045, 0.198, 0.8045, 0.198, 0.8045, 0.198, 0.8045, 0.198, 0.8045, 0.198, 0.8045, 0.198, 0.8045, 0.198, 0.8045, 0.198, 0.8045, 0.198, 0.8045, 0.198, 0.8045, 0.198, 0.8045, 0.198, 0.8045, 0.198, 0.8045, 0.198, 0.8045, 0.198, 0.8045, 0.198, 0.8045, 0.198, 0.8045, 0.198, 0.8045, 0.198, 0.8045, 0.198, 0.8045, 0.198, 0.8045, 0.198, 0.8045, 0.198, 0.8045, 0.198, 0.8045, 0.198, 0.8045, 0.198, 0.8045, 0.198, 0.8045, 0.198, 0.8045, 0.198, 0.8045, 0.198, 0.8045, 0.198, 0.8045, 0.198, 0.8045, 0.198, 0.8045, 0.198, 0.8045, 0.198, 0.8045, 0.198, 0.8045, 0.198, 0.8045, 0.198, 0.8045, 0.198, 0.8045, 0.198, 0.8045, 0.198, 0.8045, 0.198, 0.8045, 0.198, 0.8045, 0.198, 0.8045, 0.198, 0.8045, 0.198, 0.8045, 0.198, 0.8045, 0.198, 0.8045, 0.198, 0.8045, 0.198, 0.8045, 0.198, 0.8045, 0.198, 0.8045, 0.198, 0.8045, 0.198, 0.8045, 0.198, 0.8045, 0.198, 0.8045, 0.198, 0.8045, 0.198, 0.8045, 0.198, 0.8045, 0.198, 0.8045, 0.198, 0.8045, 0.198, 0.8045, 0.198, 0.8045, 0.198, 0.8045, 0.198, 0.8045, 0.198, 0.8045, 0.198, 0.8045, 0.198, 0.8045, 0.198, 0.8045, 0.198, 0.8045, 0.198, 0.8045, 0.198, 0.8045, 0.198, 0.8045, 0.198, 0.8045, 0.198, 0.8045, 0.198, 0.8045, 0.198, 0.8045, 0.198, 0.8045, 0.198, 0.8045, 0.198, 0.8045, 0.198, 0.8045, 0.198, 0.8045, 0.198, 0.8045, 0.198, 0.8045, 0.198, 0.8045, 0.198, 0.8045, 0.198, 0.8045, 0.198, 0.8045, 0.198, 0.8045, 0.198, 0.8045, 0.198, 0.8045, 0.198, 0.8045, 0.198, 0.8045, 0.198, 0.8045, 0.198, 0.8045, 0.198, 0.8045, 0.198, 0.8045, 0.198, 0.8045, 0.198, 0.8045, 0.198, 0.8045, 0.198, 0.8045, 0.198, 0.8045, 0.198, 0.8045, 0.198, 0.8045, 0.198, 0.8045, 0.198, 0.8045, 0.198, 0.8045, 0.198, 0.8045, 0.198, 0.8045, 0.198, 0.8045, 0.198, 0.8045, 0.198, 0.8045, 0.198, 0.8045, 0.198, 0.8045, 0.198, 0.8045, 0.198, 0.8045, 0.198, 0.8045, 0.198, 0.8045, 0.198, 0.8045, 0.198, 0.8045, 0.198, 0.8045, 0.198, 0.8045, 0.198, 0.8045, 0.198, 0.8045, 0.198, 0.8045, 0.198, 0.8045, 0.198, 0.8045, 0.198, 0.8045, 0.198, 0.8045, 0.198, 0.8045, 0.198, 0.8045, 0.198, 0.8045, 0.198, 0.8045, 0.198, 0.8045, 0.198, 0.8045, 0.198, 0.8045, 0.198, 0.8045, 0.198, 0.8045, 0.198, 0.8045, 0.198, 0.8045, 0.198, 0.8045, 0.198, 0.8045, 0.198, 0.8045, 0.198, 0.8045, 0.198, 0.8045, 0.198, 0.8045, 0.198, 0.8045, 0.198, 0.8045, 0.198, 0.8045, 0.198, 0.8045, 0.198, 0.8045, 0.198, 0.8045, 0.198, 0.8045, 0.198, 0.8045, 0.198, 0.8045, 0.05671, -1.156, 0.3974, -1.187, 0.3974, 2.715, 0.05671, 2.746, 0.0, 1.0, 0.07826, 0.0, 0.2132, 0.0, 0.2132, 1.0, 0.543, 0.5512, 0.1187, 0.4124, 0.1163, 0.1236, 0.3296, 0.3374, 0.6406, 0.8057, 0.6407, 0.02542, 1.0, 0.06168, 1.0, 0.8413, 0.6407, 0.02542, 0.6406, 0.8057, 0.4767, 0.7754, 0.4761, 0.0, 0.5457, 0.246, 0.543, 0.5512, 0.3296, 0.3374, 0.1163, 0.1236, 0.9313, -0.5302, 1.064, -0.6918, 1.064, 1.345, 0.9313, 1.507, 0.632, -0.3451, 0.9313, -0.5302, 0.9313, 1.507, 0.632, 1.692, 0.7381, -1.156, 0.8953, -1.772, 0.8953, 2.131, 0.7381, 2.746, -0.09436, -1.772, 0.05671, -1.156, 0.05671, 2.746, -0.09436, 2.131, 0.1945, -0.6918, 0.3326, -0.5275, 0.3326, 1.509, 0.1945, 1.345])
me_cube_001.materials.append(mat_material_001)
me_cube_001.materials.append(mat_material_002)
me_cube_001.materials.append(mat_material_003)
me_cube_001.use_remesh_fix_poles = True
me_cube_001.use_remesh_preserve_attributes = False
me_cube_001.update()
me_cube_006 = bpy.data.meshes.new('Cube.006')
me_cube_006.from_pydata([(0.2068, -0.06559, -0.5081), (0.2025, 0.1663, 0.1717), (-1.0, -1.0, 0.07111), (-1.0, -1.0, 0.05763), (0.2068, 0.06559, -0.5081), (-1.0, 1.0, 0.07111), (0.2025, 0.1631, 0.1392), (-1.0, 1.0, 0.05763), (1.0, -1.0, 0.07111), (0.2025, 0.1536, 0.108), (1.0, -1.0, 0.05763), (1.0, 1.0, 0.07111), (0.2025, 0.1383, 0.07927), (1.0, 1.0, 0.05763), (-1.0, 0.0, -1.0), (0.2025, 0.1176, 0.05408), (-1.0, 0.0, 1.0), (0.2025, 0.09238, 0.0334), (1.0, 0.0, -1.0), (1.0, 0.0, 1.0), (0.2025, 0.06363, 0.01803), (0.2025, 0.03244, 0.008571), (0.2025, -7.268e-09, 0.005376), (0.2025, -0.03244, 0.008571), (0.2025, -0.06363, 0.01803), (0.2025, -0.09238, 0.0334), (0.2025, -0.1176, 0.05408), (0.2025, -0.1383, 0.07927), (0.2025, -0.1536, 0.108), (0.2025, -0.1631, 0.1392), (0.2025, -0.1663, 0.1717), (0.2025, -0.1631, 0.2041), (0.2025, -0.1536, 0.2353), (0.2025, -0.1383, 0.264), (0.2025, -0.1176, 0.2892), (0.2025, -0.09238, 0.3099), (0.2025, -0.06363, 0.3253), (0.2025, -0.03244, 0.3347), (0.2025, 1.983e-09, 0.3379), (0.2025, 0.03244, 0.3347), (0.2025, 0.06363, 0.3253), (0.2025, 0.09238, 0.3099), (0.2025, 0.1176, 0.2892), (0.2025, 0.1383, 0.264), (0.2025, 0.1536, 0.2353), (0.2025, 0.1631, 0.2041), (1.0, -0.09238, 0.3099), (1.0, -0.06363, 0.3253), (1.0, -0.1663, 0.1717), (1.0, -0.03244, 0.3347), (1.0, -0.1536, 0.108), (1.0, -0.1631, 0.1392), (1.0, -0.1631, 0.2041), (1.0, -0.1383, 0.07927), (1.0, -0.1383, 0.264), (1.0, -0.1176, 0.05408), (1.0, -0.1536, 0.2353), (1.0, -0.09238, 0.0334), (1.0, 1.983e-09, 0.3379), (1.0, 0.0, 0.3379), (1.0, -0.1176, 0.2892), (1.0, 0.03244, 0.3347), (1.0, 0.06363, 0.3253), (1.0, 0.09238, 0.3099), (1.0, 0.1176, 0.2892), (1.0, 0.1383, 0.264), (1.0, 0.1536, 0.2353), (1.0, 0.09238, 0.0334), (1.0, 0.1631, 0.2041), (1.0, 0.1383, 0.07927), (1.0, 0.1176, 0.05408), (1.0, 0.1663, 0.1717), (1.0, 0.1536, 0.108), (1.0, 0.1631, 0.1392), (1.0, 0.0, -0.5081), (1.0, -0.06559, -0.5081), (1.0, -0.06559, 0.01908), (1.0, 0.06559, -0.5081), (1.0, 0.06559, 0.01908), (0.2068, 0.06363, 0.01803), (0.2068, 0.06559, 0.01908), (0.2068, 0.03244, 0.008571), (0.2068, -7.229e-09, 0.005376), (0.2068, -7.268e-09, 0.005376), (0.2068, -0.03244, 0.008571), (0.2068, -0.06363, 0.01803), (0.2068, -0.06559, 0.01908)], [], [(14, 16, 5), (16, 7, 5), (5, 7, 13, 11), (76, 57, 55, 53, 50, 51, 48, 52, 56, 54, 60, 46, 47, 49, 59, 19, 8, 18, 74, 75), (8, 19, 10), (8, 10, 3, 2), (14, 18, 8, 2), (19, 16, 3, 10), (13, 7, 16, 19), (5, 11, 18, 14), (18, 11, 13), (74, 18, 13, 19, 59, 58, 61, 62, 63, 64, 65, 66, 68, 71, 73, 72, 69, 70, 67, 78, 77), (2, 3, 14), (3, 16, 14), (1, 6, 73, 71), (6, 9, 72, 73), (9, 12, 69, 72), (12, 15, 70, 69), (15, 17, 67, 70), (78, 67, 17, 20, 79, 80), (20, 21, 81, 79), (81, 21, 22, 83, 82), (22, 23, 84, 83), (23, 24, 85, 84), (24, 25, 57, 76, 86, 85), (25, 26, 55, 57), (26, 27, 53, 55), (27, 28, 50, 53), (28, 29, 51, 50), (29, 30, 48, 51), (30, 31, 52, 48), (31, 32, 56, 52), (32, 33, 54, 56), (33, 34, 60, 54), (34, 35, 46, 60), (35, 36, 47, 46), (36, 37, 49, 47), (49, 37, 38, 58, 59), (38, 39, 61, 58), (39, 40, 62, 61), (40, 41, 63, 62), (41, 42, 64, 63), (42, 43, 65, 64), (43, 44, 66, 65), (44, 45, 68, 66), (45, 1, 71, 68), (41, 40, 39, 38, 37, 36, 35, 34, 33, 32, 31, 30, 29, 28, 27, 26, 25, 24, 23, 22, 21, 20, 17, 15, 12, 9, 6, 1, 45, 44, 43, 42), (86, 0, 4, 80, 79, 81, 82, 83, 84, 85), (80, 4, 77, 78), (75, 0, 86, 76), (4, 0, 75, 74, 77)])
_uv = me_cube_006.uv_layers.new(name='UVMap')
_uv.uv.foreach_set('vector', [0.375, 0.125, 0.625, 0.125, 0.375, 0.25, 0.625, 0.125, 0.625, 0.25, 0.375, 0.25, 0.375, 0.25, 0.625, 0.25, 0.625, 0.5, 0.375, 0.5, 0.5015, 0.6332, 0.5031, 0.6365, 0.5057, 0.6397, 0.5093, 0.6423, 0.5136, 0.6442, 0.5184, 0.6454, 0.5234, 0.6458, 0.5283, 0.6454, 0.5328, 0.6442, 0.5365, 0.6423, 0.5394, 0.6397, 0.5414, 0.6365, 0.5425, 0.633, 0.5427, 0.6291, 0.5422, 0.625, 0.625, 0.625, 0.375, 0.75, 0.375, 0.625, 0.4365, 0.625, 0.4277, 0.6332, 0.375, 0.75, 0.625, 0.625, 0.625, 0.75, 0.375, 0.75, 0.625, 0.75, 0.625, 1.0, 0.375, 1.0, 0.125, 0.625, 0.375, 0.625, 0.375, 0.75, 0.125, 0.75, 0.625, 0.625, 0.875, 0.625, 0.875, 0.75, 0.625, 0.75, 0.625, 0.5, 0.875, 0.5, 0.875, 0.625, 0.625, 0.625, 0.125, 0.5, 0.375, 0.5, 0.375, 0.625, 0.125, 0.625, 0.375, 0.625, 0.375, 0.5, 0.625, 0.5, 0.4365, 0.625, 0.375, 0.625, 0.625, 0.5, 0.625, 0.625, 0.5422, 0.625, 0.5422, 0.625, 0.5427, 0.6209, 0.5425, 0.617, 0.5414, 0.6135, 0.5394, 0.6103, 0.5365, 0.6077, 0.5328, 0.6058, 0.5283, 0.6046, 0.5234, 0.6042, 0.5184, 0.6046, 0.5136, 0.6058, 0.5093, 0.6077, 0.5057, 0.6103, 0.5031, 0.6135, 0.5015, 0.6168, 0.4442, 0.6168, 0.375, 0.0, 0.625, 0.0, 0.375, 0.125, 0.625, 0.0, 0.625, 0.125, 0.375, 0.125, 1.0, 0.5, 0.9688, 0.5, 0.9688, 0.7471, 1.0, 0.7471, 0.9688, 0.5, 0.9375, 0.5, 0.9375, 0.7471, 0.9688, 0.7471, 0.9375, 0.5, 0.9062, 0.5, 0.9062, 0.7471, 0.9375, 0.7471, 0.9062, 0.5, 0.875, 0.5, 0.875, 0.7471, 0.9062, 0.7471, 0.875, 0.5, 0.8438, 0.5, 0.8438, 0.7471, 0.875, 0.7471, 0.8146, 0.7471, 0.8438, 0.7471, 0.8438, 0.5, 0.8125, 0.5, 0.8125, 0.5013, 0.8146, 0.5013, 0.8125, 0.5, 0.7812, 0.5, 0.7812, 0.5013, 0.8125, 0.5013, 0.7812, 0.5013, 0.7812, 0.5, 0.75, 0.5, 0.75, 0.5013, 0.75, 0.5013, 0.75, 0.5, 0.7188, 0.5, 0.7188, 0.5013, 0.75, 0.5013, 0.7188, 0.5, 0.6875, 0.5, 0.6875, 0.5013, 0.7188, 0.5013, 0.6875, 0.5, 0.6562, 0.5, 0.6562, 0.7471, 0.6854, 0.7471, 0.6854, 0.5013, 0.6875, 0.5013, 0.6562, 0.5, 0.625, 0.5, 0.625, 0.7471, 0.6562, 0.7471, 0.625, 0.5, 0.5938, 0.5, 0.5938, 0.7471, 0.625, 0.7471, 0.5938, 0.5, 0.5625, 0.5, 0.5625, 0.7471, 0.5938, 0.7471, 0.5625, 0.5, 0.5312, 0.5, 0.5312, 0.7471, 0.5625, 0.7471, 0.5312, 0.5, 0.5, 0.5, 0.5, 0.7471, 0.5312, 0.7471, 0.5, 0.5, 0.4688, 0.5, 0.4688, 0.7471, 0.5, 0.7471, 0.4688, 0.5, 0.4375, 0.5, 0.4375, 0.7471, 0.4688, 0.7471, 0.4375, 0.5, 0.4062, 0.5, 0.4062, 0.7471, 0.4375, 0.7471, 0.4062, 0.5, 0.375, 0.5, 0.375, 0.7471, 0.4062, 0.7471, 0.375, 0.5, 0.3438, 0.5, 0.3438, 0.7471, 0.375, 0.7471, 0.3438, 0.5, 0.3125, 0.5, 0.3125, 0.7471, 0.3438, 0.7471, 0.3125, 0.5, 0.2812, 0.5, 0.2812, 0.7471, 0.3125, 0.7471, 0.2812, 0.7471, 0.2812, 0.5, 0.25, 0.5, 0.25, 0.7471, 0.25, 0.7471, 0.25, 0.5, 0.2188, 0.5, 0.2188, 0.7471, 0.25, 0.7471, 0.2188, 0.5, 0.1875, 0.5, 0.1875, 0.7471, 0.2188, 0.7471, 0.1875, 0.5, 0.1562, 0.5, 0.1562, 0.7471, 0.1875, 0.7471, 0.1562, 0.5, 0.125, 0.5, 0.125, 0.7471, 0.1562, 0.7471, 0.125, 0.5, 0.09375, 0.5, 0.09375, 0.7471, 0.125, 0.7471, 0.09375, 0.5, 0.0625, 0.5, 0.0625, 0.7471, 0.09375, 0.7471, 0.0625, 0.5, 0.03125, 0.5, 0.03125, 0.7471, 0.0625, 0.7471, 0.03125, 0.5, 0.0, 0.5, 0.0, 0.7471, 0.03125, 0.7471, 0.9496, 0.3833, 0.9717, 0.3418, 0.9854, 0.2968, 0.99, 0.25, 0.9854, 0.2032, 0.9717, 0.1582, 0.9496, 0.1167, 0.9197, 0.08029, 0.8833, 0.05045, 0.8418, 0.02827, 0.7968, 0.01461, 0.75, 0.01, 0.7968, 0.01461, 0.8418, 0.02827, 0.8833, 0.05045, 0.9197, 0.08029, 0.9496, 0.1167, 0.9717, 0.1582, 0.9854, 0.2032, 0.99, 0.25, 0.9854, 0.2968, 0.9717, 0.3418, 0.9496, 0.3833, 0.9197, 0.4197, 0.8833, 0.4496, 0.8418, 0.4717, 0.7032, 0.4854, 0.75, 0.49, 0.7032, 0.4854, 0.8418, 0.4717, 0.8833, 0.4496, 0.9197, 0.4197, 0.593, 0.0, 0.375, 0.0, 0.375, 0.25, 0.593, 0.25, 0.5926, 0.2463, 0.5886, 0.1868, 0.5873, 0.125, 0.5873, 0.125, 0.5886, 0.06318, 0.5926, 0.003741, 0.593, 0.25, 0.375, 0.25, 0.375, 0.3409, 0.593, 0.3409, 0.375, 0.9091, 0.375, 1.0, 0.593, 1.0, 0.593, 0.9091, 0.125, 0.5, 0.125, 0.75, 0.2159, 0.75, 0.2159, 0.625, 0.2159, 0.5])
me_cube_006.use_remesh_fix_poles = True
me_cube_006.use_remesh_preserve_attributes = False
me_cube_006.update()
me_cube_003 = bpy.data.meshes.new('Cube.003')
me_cube_003.from_pydata([(0.2634, 1.127, 2.909), (0.2634, 1.127, -3.406), (0.2634, 0.0, -3.406), (0.2634, -1.127, 2.909), (0.2634, -1.127, -3.406), (0.2634, 0.0, 2.398), (-0.4698, 1.127, 2.909), (-0.4698, 1.127, -3.406), (-0.4698, 0.0, -3.406), (-0.4698, -1.127, 2.909), (-0.4698, -1.127, -3.406), (-0.4698, 0.0, 2.398)], [], [(2, 4, 3, 5), (1, 2, 5, 0), (8, 11, 9, 10), (7, 6, 11, 8), (2, 1, 7, 8), (5, 3, 9, 11), (3, 4, 10, 9), (1, 0, 6, 7), (0, 5, 11, 6), (4, 2, 8, 10)])
_uv = me_cube_003.uv_layers.new(name='UVMap')
_uv.uv.foreach_set('vector', [0.5, 0.1592, 1.192e-07, 0.1592, -0.004548, 1.194, 0.4955, 1.143, 1.0, 0.1592, 0.5, 0.1592, 0.4955, 1.143, 0.9955, 1.194, 0.5, 0.1592, 0.4955, 1.143, -0.004548, 1.194, 1.192e-07, 0.1592, 1.0, 0.1592, 0.9955, 1.194, 0.4955, 1.143, 0.5, 0.1592, 0.5, 0.1592, 1.0, 0.1592, 1.0, 0.1592, 0.5, 0.1592, 0.4955, 1.143, -0.004548, 1.194, -0.004548, 1.194, 0.4955, 1.143, -0.004548, 1.194, 1.192e-07, 0.1592, 1.192e-07, 0.1592, -0.004548, 1.194, 1.0, 0.1592, 0.9955, 1.194, 0.9955, 1.194, 1.0, 0.1592, 0.9955, 1.194, 0.4955, 1.143, 0.4955, 1.143, 0.9955, 1.194, 1.192e-07, 0.1592, 0.5, 0.1592, 0.5, 0.1592, 1.192e-07, 0.1592])
me_cube_003.materials.append(mat_material_001)
me_cube_003.materials.append(mat_material_002)
me_cube_003.materials.append(mat_material_003)
me_cube_003.use_remesh_fix_poles = True
me_cube_003.use_remesh_preserve_attributes = False
me_cube_003.update()
arm_armature = bpy.data.armatures.new('Armature')  # bones are not reproduced

# ---- objects
ob_puerta_enojada = bpy.data.objects.new('Puerta enojada', me_cube_001)
ob_cerradura_003 = bpy.data.objects.new('Cerradura.003', me_cube_006)
ob_armature = bpy.data.objects.new('Armature', arm_armature)
ob_puerta_enojada_001 = bpy.data.objects.new('Puerta enojada.001', me_cube_003)

# ---- transforms, parenting, visibility, modifiers, constraints
ob_puerta_enojada.location = (0.0, 0.0, 3.616)
ob_cerradura_003.location = (0.452, 3.072, 3.827)
ob_cerradura_003.scale = (0.1105, 0.203, 0.203)
ob_armature.location = (0.638, -1.3, 3.782)
ob_armature.show_in_front = True
ob_puerta_enojada_001.parent = ob_armature
ob_puerta_enojada_001.matrix_parent_inverse = Matrix(((1.0, -0.0, -0.0, -0.638), (-0.0, 1.0, 0.0, 1.3), (-0.0, -0.0, 1.0, -3.782), (-0.0, 0.0, -0.0, 1.0)))
ob_puerta_enojada_001.location = (0.05219, 0.0, 3.616)
_vg = ob_puerta_enojada_001.vertex_groups.new(name='Bone')
for _i, _w in zip([0, 1, 2, 3, 4, 5, 6, 7, 8, 9, 10, 11], [1.0, 1.0, 1.0, 1.0, 1.0, 1.0, 1.0, 1.0, 1.0, 1.0, 1.0, 1.0]): _vg.add([_i], _w, 'REPLACE')
_m = ob_puerta_enojada_001.modifiers.new('Armature', 'ARMATURE')
_m.object = ob_armature

# ---- collection membership
col_collection.objects.link(ob_puerta_enojada)
col_collection.objects.link(ob_cerradura_003)
col_collection.objects.link(ob_armature)
col_collection.objects.link(ob_puerta_enojada_001)

# ---- scene / render settings (as saved in the file)
scene.frame_start = 0; scene.frame_end = 60; scene.frame_set(0)
scene.render.engine = 'BLENDER_EEVEE_NEXT'
scene.cycles.use_denoising = False
scene.cycles.samples = 128
scene.cycles.sampling_pattern = 'TABULATED_SOBOL'
scene.cycles.use_adaptive_sampling = False
scene.cycles.use_light_tree = False
scene.view_settings.view_transform = 'Filmic'
bpy.context.view_layer.update()

# ---- added for rendering (the .blend has no active camera and no usable light): camera, sun
cam_auto = bpy.data.cameras.new('AutoCamera')
cam_auto.lens = 50.0
cam_auto.sensor_width = 36.0
cam_auto.clip_end = 1000.0
ob_auto_camera = bpy.data.objects.new('AutoCamera', cam_auto)
scene.collection.objects.link(ob_auto_camera)
ob_auto_camera.location = (13.2083, -14.9536, 17.378)
ob_auto_camera.rotation_euler = (1.09748, -7.21219e-08, 0.694738)
scene.camera = ob_auto_camera
light_auto_sun = bpy.data.lights.new('AutoSun', 'SUN')
light_auto_sun.energy = 3.0
light_auto_sun.angle = 0.0523599
ob_auto_sun = bpy.data.objects.new('AutoSun', light_auto_sun)
scene.collection.objects.link(ob_auto_sun)
ob_auto_sun.rotation_euler = (0.872665, 0.174533, 0.523599)
bpy.context.view_layer.update()
